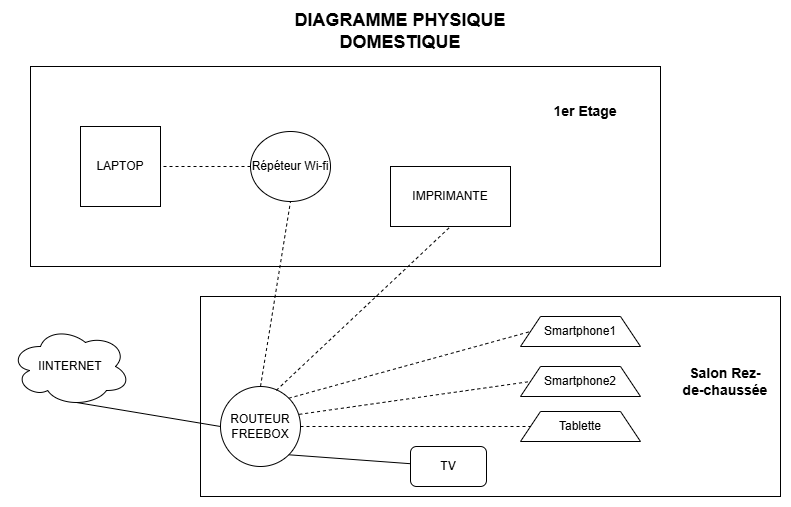

The diagram above was exported from draw.io. Its source (the exported page's mxGraphModel, read from the mxfile embedded in the PNG):
<mxGraphModel dx="961" dy="529" grid="1" gridSize="10" guides="1" tooltips="1" connect="1" arrows="1" fold="1" page="1" pageScale="1" pageWidth="827" pageHeight="1169" math="0" shadow="0">
  <root>
    <mxCell id="0" />
    <mxCell id="1" parent="0" />
    <mxCell id="JkALsPiLsjd0doJX4AOZ-15" value="" style="rounded=0;whiteSpace=wrap;html=1;" vertex="1" parent="1">
      <mxGeometry x="40" y="70" width="630" height="200" as="geometry" />
    </mxCell>
    <mxCell id="JkALsPiLsjd0doJX4AOZ-14" value="" style="rounded=0;whiteSpace=wrap;html=1;" vertex="1" parent="1">
      <mxGeometry x="210" y="300" width="580" height="200" as="geometry" />
    </mxCell>
    <mxCell id="JkALsPiLsjd0doJX4AOZ-1" value="IINTERNET" style="ellipse;shape=cloud;whiteSpace=wrap;html=1;" vertex="1" parent="1">
      <mxGeometry x="20" y="330" width="120" height="80" as="geometry" />
    </mxCell>
    <mxCell id="JkALsPiLsjd0doJX4AOZ-4" value="ROUTEUR FREEBOX" style="ellipse;whiteSpace=wrap;html=1;aspect=fixed;" vertex="1" parent="1">
      <mxGeometry x="230" y="390" width="80" height="80" as="geometry" />
    </mxCell>
    <mxCell id="JkALsPiLsjd0doJX4AOZ-5" value="" style="endArrow=none;html=1;rounded=0;entryX=0;entryY=0.5;entryDx=0;entryDy=0;exitX=0.55;exitY=0.95;exitDx=0;exitDy=0;exitPerimeter=0;" edge="1" parent="1" source="JkALsPiLsjd0doJX4AOZ-1" target="JkALsPiLsjd0doJX4AOZ-4">
      <mxGeometry width="50" height="50" relative="1" as="geometry">
        <mxPoint x="210" y="205" as="sourcePoint" />
        <mxPoint x="440" y="230" as="targetPoint" />
      </mxGeometry>
    </mxCell>
    <mxCell id="JkALsPiLsjd0doJX4AOZ-6" value="TV" style="rounded=1;whiteSpace=wrap;html=1;" vertex="1" parent="1">
      <mxGeometry x="420" y="450" width="76" height="40" as="geometry" />
    </mxCell>
    <mxCell id="JkALsPiLsjd0doJX4AOZ-8" value="" style="endArrow=none;html=1;rounded=0;entryX=1;entryY=1;entryDx=0;entryDy=0;" edge="1" parent="1" source="JkALsPiLsjd0doJX4AOZ-6" target="JkALsPiLsjd0doJX4AOZ-4">
      <mxGeometry width="50" height="50" relative="1" as="geometry">
        <mxPoint x="390" y="280" as="sourcePoint" />
        <mxPoint x="440" y="230" as="targetPoint" />
      </mxGeometry>
    </mxCell>
    <mxCell id="JkALsPiLsjd0doJX4AOZ-9" value="Répéteur Wi-fi" style="ellipse;whiteSpace=wrap;html=1;" vertex="1" parent="1">
      <mxGeometry x="260" y="135" width="80" height="70" as="geometry" />
    </mxCell>
    <mxCell id="JkALsPiLsjd0doJX4AOZ-13" value="&lt;b&gt;&lt;font style=&quot;font-size: 18px;&quot;&gt;DIAGRAMME PHYSIQUE DOMESTIQUE&lt;/font&gt;&lt;/b&gt;" style="text;html=1;whiteSpace=wrap;strokeColor=none;fillColor=none;align=center;verticalAlign=middle;rounded=0;" vertex="1" parent="1">
      <mxGeometry x="250" y="20" width="320" height="30" as="geometry" />
    </mxCell>
    <mxCell id="JkALsPiLsjd0doJX4AOZ-16" value="&lt;b&gt;&lt;font style=&quot;font-size: 14px;&quot;&gt;1er Etage&lt;/font&gt;&lt;/b&gt;" style="text;html=1;whiteSpace=wrap;strokeColor=none;fillColor=none;align=center;verticalAlign=middle;rounded=0;" vertex="1" parent="1">
      <mxGeometry x="560" y="100" width="70" height="30" as="geometry" />
    </mxCell>
    <mxCell id="JkALsPiLsjd0doJX4AOZ-17" value="&lt;font style=&quot;font-size: 14px;&quot;&gt;&lt;b&gt;Salon Rez-de-chaussée&lt;/b&gt;&lt;/font&gt;" style="text;html=1;whiteSpace=wrap;strokeColor=none;fillColor=none;align=center;verticalAlign=middle;rounded=0;" vertex="1" parent="1">
      <mxGeometry x="690" y="370" width="90" height="30" as="geometry" />
    </mxCell>
    <mxCell id="JkALsPiLsjd0doJX4AOZ-18" value="LAPTOP" style="whiteSpace=wrap;html=1;aspect=fixed;" vertex="1" parent="1">
      <mxGeometry x="90" y="130" width="80" height="80" as="geometry" />
    </mxCell>
    <mxCell id="JkALsPiLsjd0doJX4AOZ-19" value="IMPRIMANTE" style="rounded=0;whiteSpace=wrap;html=1;" vertex="1" parent="1">
      <mxGeometry x="400" y="170" width="120" height="60" as="geometry" />
    </mxCell>
    <mxCell id="JkALsPiLsjd0doJX4AOZ-20" value="Smartphone1" style="shape=trapezoid;perimeter=trapezoidPerimeter;whiteSpace=wrap;html=1;fixedSize=1;" vertex="1" parent="1">
      <mxGeometry x="530" y="320" width="120" height="30" as="geometry" />
    </mxCell>
    <mxCell id="JkALsPiLsjd0doJX4AOZ-22" value="Tablette" style="shape=trapezoid;perimeter=trapezoidPerimeter;whiteSpace=wrap;html=1;fixedSize=1;" vertex="1" parent="1">
      <mxGeometry x="530" y="415" width="120" height="30" as="geometry" />
    </mxCell>
    <mxCell id="JkALsPiLsjd0doJX4AOZ-24" value="" style="endArrow=none;dashed=1;html=1;rounded=0;entryX=0;entryY=0.5;entryDx=0;entryDy=0;exitX=0.984;exitY=0.348;exitDx=0;exitDy=0;exitPerimeter=0;" edge="1" parent="1" source="JkALsPiLsjd0doJX4AOZ-4" target="JkALsPiLsjd0doJX4AOZ-32">
      <mxGeometry width="50" height="50" relative="1" as="geometry">
        <mxPoint x="390" y="270" as="sourcePoint" />
        <mxPoint x="440" y="220" as="targetPoint" />
      </mxGeometry>
    </mxCell>
    <mxCell id="JkALsPiLsjd0doJX4AOZ-26" value="" style="endArrow=none;dashed=1;html=1;rounded=0;entryX=0;entryY=0.5;entryDx=0;entryDy=0;exitX=1;exitY=0.5;exitDx=0;exitDy=0;" edge="1" parent="1" source="JkALsPiLsjd0doJX4AOZ-4" target="JkALsPiLsjd0doJX4AOZ-22">
      <mxGeometry width="50" height="50" relative="1" as="geometry">
        <mxPoint x="310" y="420" as="sourcePoint" />
        <mxPoint x="520" y="165" as="targetPoint" />
      </mxGeometry>
    </mxCell>
    <mxCell id="JkALsPiLsjd0doJX4AOZ-27" value="" style="endArrow=none;dashed=1;html=1;rounded=0;entryX=0;entryY=0.5;entryDx=0;entryDy=0;exitX=1;exitY=0;exitDx=0;exitDy=0;" edge="1" parent="1" source="JkALsPiLsjd0doJX4AOZ-4" target="JkALsPiLsjd0doJX4AOZ-20">
      <mxGeometry width="50" height="50" relative="1" as="geometry">
        <mxPoint x="415" y="138" as="sourcePoint" />
        <mxPoint x="520" y="165" as="targetPoint" />
      </mxGeometry>
    </mxCell>
    <mxCell id="JkALsPiLsjd0doJX4AOZ-28" value="" style="endArrow=none;dashed=1;html=1;rounded=0;exitX=0;exitY=0.5;exitDx=0;exitDy=0;entryX=1;entryY=0.5;entryDx=0;entryDy=0;" edge="1" parent="1" source="JkALsPiLsjd0doJX4AOZ-9" target="JkALsPiLsjd0doJX4AOZ-18">
      <mxGeometry width="50" height="50" relative="1" as="geometry">
        <mxPoint x="390" y="270" as="sourcePoint" />
        <mxPoint x="440" y="220" as="targetPoint" />
      </mxGeometry>
    </mxCell>
    <mxCell id="JkALsPiLsjd0doJX4AOZ-32" value="Smartphone2" style="shape=trapezoid;perimeter=trapezoidPerimeter;whiteSpace=wrap;html=1;fixedSize=1;" vertex="1" parent="1">
      <mxGeometry x="530" y="370" width="120" height="30" as="geometry" />
    </mxCell>
    <mxCell id="JkALsPiLsjd0doJX4AOZ-33" value="" style="endArrow=none;dashed=1;html=1;rounded=0;entryX=0.5;entryY=1;entryDx=0;entryDy=0;exitX=0.698;exitY=0.048;exitDx=0;exitDy=0;exitPerimeter=0;" edge="1" parent="1" source="JkALsPiLsjd0doJX4AOZ-4" target="JkALsPiLsjd0doJX4AOZ-19">
      <mxGeometry width="50" height="50" relative="1" as="geometry">
        <mxPoint x="308" y="412" as="sourcePoint" />
        <mxPoint x="550" y="345" as="targetPoint" />
      </mxGeometry>
    </mxCell>
    <mxCell id="JkALsPiLsjd0doJX4AOZ-34" value="" style="endArrow=none;dashed=1;html=1;rounded=0;entryX=0.5;entryY=1;entryDx=0;entryDy=0;exitX=0.5;exitY=0;exitDx=0;exitDy=0;" edge="1" parent="1" source="JkALsPiLsjd0doJX4AOZ-4" target="JkALsPiLsjd0doJX4AOZ-9">
      <mxGeometry width="50" height="50" relative="1" as="geometry">
        <mxPoint x="296" y="404" as="sourcePoint" />
        <mxPoint x="470" y="240" as="targetPoint" />
      </mxGeometry>
    </mxCell>
  </root>
</mxGraphModel>